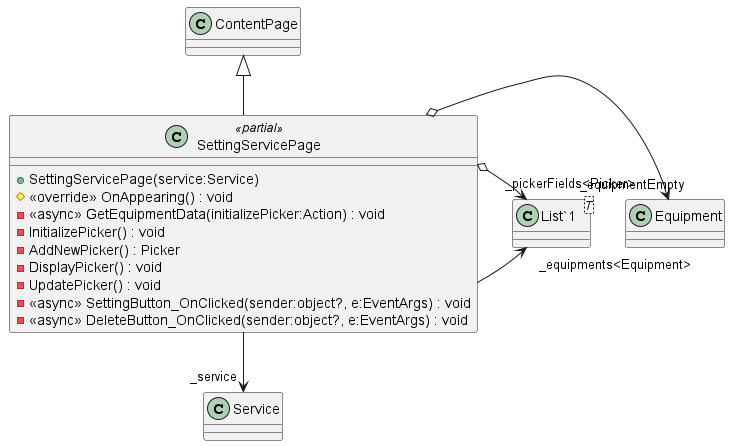

The diagram above was rendered by PlantUML. Its source (embedded in the PNG):
@startuml
class SettingServicePage <<partial>> {
    + SettingServicePage(service:Service)
    # <<override>> OnAppearing() : void
    - <<async>> GetEquipmentData(initializePicker:Action) : void
    - InitializePicker() : void
    - AddNewPicker() : Picker
    - DisplayPicker() : void
    - UpdatePicker() : void
    - <<async>> SettingButton_OnClicked(sender:object?, e:EventArgs) : void
    - <<async>> DeleteButton_OnClicked(sender:object?, e:EventArgs) : void
}
class "List`1"<T> {
}
ContentPage <|-- SettingServicePage
SettingServicePage --> "_service" Service
SettingServicePage o-> "_equipmentEmpty" Equipment
SettingServicePage --> "_equipments<Equipment>" "List`1"
SettingServicePage o-> "_pickerFields<Picker>" "List`1"
@enduml